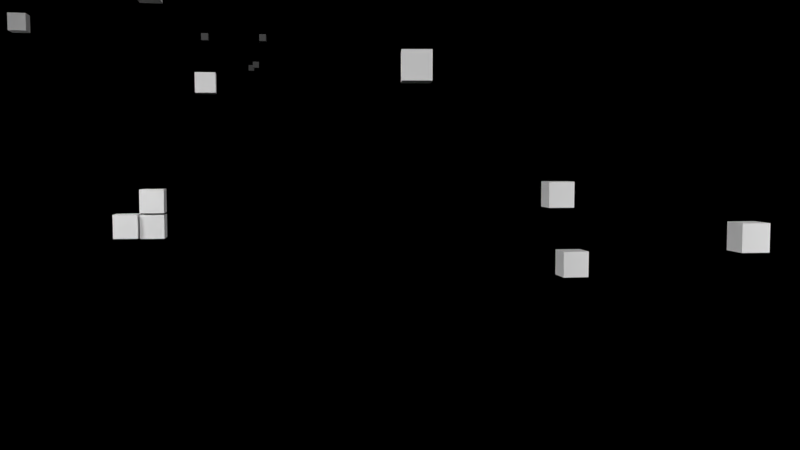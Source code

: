 # Source: Shot_14.blend  (saved by Blender 2.76.0; exported with 4.5.12 LTS)
import bpy
from mathutils import Matrix  # noqa: F401  (used for matrix-valued properties, if any)

bpy.ops.wm.read_factory_settings(use_empty=True)
scene = bpy.context.scene
scene.name = 'Scene'

# ---- collections
col_collection_1 = bpy.data.collections.new('Collection 1'); scene.collection.children.link(col_collection_1)
col_banane = bpy.data.collections.new('banane')  # instanced only; not linked into the scene

# ---- materials (node trees are filled in below, after node groups)
mat_material_003 = bpy.data.materials.new('Material.003')
mat_material_003.alpha_threshold = 0.0
mat_material_003.roughness = 0.5
mat_material_002 = bpy.data.materials.new('Material.002')
mat_material_002.alpha_threshold = 0.0
mat_material_002.roughness = 0.5

# ---- material node trees
mat_material_003.use_nodes = True; mat_material_003.node_tree.nodes.clear()
_N = mat_material_003.node_tree.nodes; _L = mat_material_003.node_tree.links
n0 = _N.new('ShaderNodeOutputMaterial'); n0.name = 'Material Output'; n0.location = (300, 300)
n1 = _N.new('ShaderNodeEmission'); n1.name = 'Emission'; n1.location = (10, 300)
n1.inputs[0].default_value = (0.8, 0.8, 0.8, 1.0)
n1.inputs[1].default_value = 40.0
_L.new(n1.outputs[0], n0.inputs[0])
n0.is_active_output = True
mat_material_002.use_nodes = True; mat_material_002.node_tree.nodes.clear()
_N = mat_material_002.node_tree.nodes; _L = mat_material_002.node_tree.links
n0 = _N.new('ShaderNodeOutputMaterial'); n0.name = 'Material Output'; n0.location = (300, 300)
n1 = _N.new('ShaderNodeEmission'); n1.name = 'Emission'; n1.location = (10, 300)
n1.inputs[0].default_value = (0.8, 0.8, 0.8, 1.0)
n1.inputs[1].default_value = 22.0
_L.new(n1.outputs[0], n0.inputs[0])
n0.is_active_output = True

# ---- world
world_world = bpy.data.worlds.new('World'); scene.world = world_world
world_world.color = (0.0, 0.0, 0.0)
world_world.use_sun_shadow = False
world_world.sun_shadow_jitter_overblur = 0.0
world_world.cycles.sampling_method = 'MANUAL'
world_world.cycles.sample_map_resolution = 256

# ---- cameras
cam_camera = bpy.data.cameras.new('Camera')
cam_camera.clip_end = 100.0
cam_camera.lens = 35.0
cam_camera.sensor_width = 32.0
cam_camera.sensor_height = 18.0
cam_camera.ortho_scale = 7.314
cam_camera.dof.focus_distance = 0.0

# ---- meshes
me_plane_003 = bpy.data.meshes.new('Plane.003')
me_plane_003.from_pydata([(-1.0, -1.0, 0.0), (1.0, -1.0, 0.0), (-1.0, 1.0, 0.0), (1.0, 1.0, 0.0)], [], [(0, 1, 3, 2)])
me_plane_003.materials.append(mat_material_003)
me_plane_003.use_remesh_preserve_volume = False
me_plane_003.use_remesh_preserve_attributes = False
me_plane_003.use_mirror_vertex_groups = False
me_plane_003.update()
me_cube_246 = bpy.data.meshes.new('Cube.246')
me_cube_246.from_pydata([(-1.0, -1.0, -1.0), (-1.0, -1.0, 1.0), (-1.0, 1.0, -1.0), (-1.0, 1.0, 1.0), (1.0, -1.0, -1.0), (1.0, -1.0, 1.0), (1.0, 1.0, -1.0), (1.0, 1.0, 1.0)], [], [(1, 3, 2, 0), (3, 7, 6, 2), (7, 5, 4, 6), (5, 1, 0, 4), (0, 2, 6, 4), (5, 7, 3, 1)])
me_cube_246.use_remesh_preserve_volume = False
me_cube_246.use_remesh_preserve_attributes = False
me_cube_246.use_mirror_vertex_groups = False
me_cube_246.update()
me_plane_002 = bpy.data.meshes.new('Plane.002')
me_plane_002.from_pydata([(-1.0, -1.0, 0.0), (1.0, -1.0, 0.0), (-1.0, 1.0, 0.0), (1.0, 1.0, 0.0)], [], [(0, 1, 3, 2)])
me_plane_002.materials.append(mat_material_003)
me_plane_002.use_remesh_preserve_volume = False
me_plane_002.use_remesh_preserve_attributes = False
me_plane_002.use_mirror_vertex_groups = False
me_plane_002.update()
me_plane_001 = bpy.data.meshes.new('Plane.001')
me_plane_001.from_pydata([(-1.0, -1.0, 0.0), (1.0, -1.0, 0.0), (-1.0, 1.0, 0.0), (1.0, 1.0, 0.0)], [], [(0, 1, 3, 2)])
me_plane_001.materials.append(mat_material_002)
me_plane_001.use_remesh_preserve_volume = False
me_plane_001.use_remesh_preserve_attributes = False
me_plane_001.use_mirror_vertex_groups = False
me_plane_001.update()
me_plane = bpy.data.meshes.new('Plane')
me_plane.from_pydata([(-1.0, -1.0, 0.0), (1.0, -1.0, 0.0), (-1.0, 1.0, 0.0), (1.0, 1.0, 0.0)], [], [(0, 1, 3, 2)])
me_plane.materials.append(mat_material_002)
me_plane.use_remesh_preserve_volume = False
me_plane.use_remesh_preserve_attributes = False
me_plane.use_mirror_vertex_groups = False
me_plane.update()
me_cube_241 = bpy.data.meshes.new('Cube.241')
me_cube_241.from_pydata([(-1.0, -1.0, -1.0), (-1.0, -1.0, 1.0), (-1.0, 1.0, -1.0), (-1.0, 1.0, 1.0), (1.0, -1.0, -1.0), (1.0, -1.0, 1.0), (1.0, 1.0, -1.0), (1.0, 1.0, 1.0)], [], [(1, 3, 2, 0), (3, 7, 6, 2), (7, 5, 4, 6), (5, 1, 0, 4), (0, 2, 6, 4), (5, 7, 3, 1)])
me_cube_241.use_remesh_preserve_volume = False
me_cube_241.use_remesh_preserve_attributes = False
me_cube_241.use_mirror_vertex_groups = False
me_cube_241.update()
me_cube_240 = bpy.data.meshes.new('Cube.240')
me_cube_240.from_pydata([(-1.0, -1.0, -1.0), (-1.0, -1.0, 1.0), (-1.0, 1.0, -1.0), (-1.0, 1.0, 1.0), (1.0, -1.0, -1.0), (1.0, -1.0, 1.0), (1.0, 1.0, -1.0), (1.0, 1.0, 1.0)], [], [(1, 3, 2, 0), (3, 7, 6, 2), (7, 5, 4, 6), (5, 1, 0, 4), (0, 2, 6, 4), (5, 7, 3, 1)])
me_cube_240.use_remesh_preserve_volume = False
me_cube_240.use_remesh_preserve_attributes = False
me_cube_240.use_mirror_vertex_groups = False
me_cube_240.update()
me_cube_239 = bpy.data.meshes.new('Cube.239')
me_cube_239.from_pydata([(-1.0, -1.0, -1.0), (-1.0, -1.0, 1.0), (-1.0, 1.0, -1.0), (-1.0, 1.0, 1.0), (1.0, -1.0, -1.0), (1.0, -1.0, 1.0), (1.0, 1.0, -1.0), (1.0, 1.0, 1.0)], [], [(1, 3, 2, 0), (3, 7, 6, 2), (7, 5, 4, 6), (5, 1, 0, 4), (0, 2, 6, 4), (5, 7, 3, 1)])
me_cube_239.use_remesh_preserve_volume = False
me_cube_239.use_remesh_preserve_attributes = False
me_cube_239.use_mirror_vertex_groups = False
me_cube_239.update()
me_cube_237 = bpy.data.meshes.new('Cube.237')
me_cube_237.from_pydata([(-1.0, -1.0, -1.0), (-1.0, -1.0, 1.0), (-1.0, 1.0, -1.0), (-1.0, 1.0, 1.0), (1.0, -1.0, -1.0), (1.0, -1.0, 1.0), (1.0, 1.0, -1.0), (1.0, 1.0, 1.0)], [], [(1, 3, 2, 0), (3, 7, 6, 2), (7, 5, 4, 6), (5, 1, 0, 4), (0, 2, 6, 4), (5, 7, 3, 1)])
me_cube_237.use_remesh_preserve_volume = False
me_cube_237.use_remesh_preserve_attributes = False
me_cube_237.use_mirror_vertex_groups = False
me_cube_237.update()
me_cube_236 = bpy.data.meshes.new('Cube.236')
me_cube_236.from_pydata([(-1.0, -1.0, -1.0), (-1.0, -1.0, 1.0), (-1.0, 1.0, -1.0), (-1.0, 1.0, 1.0), (1.0, -1.0, -1.0), (1.0, -1.0, 1.0), (1.0, 1.0, -1.0), (1.0, 1.0, 1.0)], [], [(1, 3, 2, 0), (3, 7, 6, 2), (7, 5, 4, 6), (5, 1, 0, 4), (0, 2, 6, 4), (5, 7, 3, 1)])
me_cube_236.use_remesh_preserve_volume = False
me_cube_236.use_remesh_preserve_attributes = False
me_cube_236.use_mirror_vertex_groups = False
me_cube_236.update()
me_cube_235 = bpy.data.meshes.new('Cube.235')
me_cube_235.from_pydata([(-1.0, -1.0, -1.0), (-1.0, -1.0, 1.0), (-1.0, 1.0, -1.0), (-1.0, 1.0, 1.0), (1.0, -1.0, -1.0), (1.0, -1.0, 1.0), (1.0, 1.0, -1.0), (1.0, 1.0, 1.0)], [], [(1, 3, 2, 0), (3, 7, 6, 2), (7, 5, 4, 6), (5, 1, 0, 4), (0, 2, 6, 4), (5, 7, 3, 1)])
me_cube_235.use_remesh_preserve_volume = False
me_cube_235.use_remesh_preserve_attributes = False
me_cube_235.use_mirror_vertex_groups = False
me_cube_235.update()
me_cube_234 = bpy.data.meshes.new('Cube.234')
me_cube_234.from_pydata([(-1.0, -1.0, -1.0), (-1.0, -1.0, 1.0), (-1.0, 1.0, -1.0), (-1.0, 1.0, 1.0), (1.0, -1.0, -1.0), (1.0, -1.0, 1.0), (1.0, 1.0, -1.0), (1.0, 1.0, 1.0)], [], [(1, 3, 2, 0), (3, 7, 6, 2), (7, 5, 4, 6), (5, 1, 0, 4), (0, 2, 6, 4), (5, 7, 3, 1)])
me_cube_234.use_remesh_preserve_volume = False
me_cube_234.use_remesh_preserve_attributes = False
me_cube_234.use_mirror_vertex_groups = False
me_cube_234.update()
me_cube_229 = bpy.data.meshes.new('Cube.229')
me_cube_229.from_pydata([(-1.0, -1.0, -1.0), (-1.0, -1.0, 1.0), (-1.0, 1.0, -1.0), (-1.0, 1.0, 1.0), (1.0, -1.0, -1.0), (1.0, -1.0, 1.0), (1.0, 1.0, -1.0), (1.0, 1.0, 1.0)], [], [(1, 3, 2, 0), (3, 7, 6, 2), (7, 5, 4, 6), (5, 1, 0, 4), (0, 2, 6, 4), (5, 7, 3, 1)])
me_cube_229.use_remesh_preserve_volume = False
me_cube_229.use_remesh_preserve_attributes = False
me_cube_229.use_mirror_vertex_groups = False
me_cube_229.update()
me_cube_212 = bpy.data.meshes.new('Cube.212')
me_cube_212.from_pydata([(-1.0, -1.0, -1.0), (-1.0, -1.0, 1.0), (-1.0, 1.0, -1.0), (-1.0, 1.0, 1.0), (1.0, -1.0, -1.0), (1.0, -1.0, 1.0), (1.0, 1.0, -1.0), (1.0, 1.0, 1.0)], [], [(1, 3, 2, 0), (3, 7, 6, 2), (7, 5, 4, 6), (5, 1, 0, 4), (0, 2, 6, 4), (5, 7, 3, 1)])
me_cube_212.use_remesh_preserve_volume = False
me_cube_212.use_remesh_preserve_attributes = False
me_cube_212.use_mirror_vertex_groups = False
me_cube_212.update()
me_cube_208 = bpy.data.meshes.new('Cube.208')
me_cube_208.from_pydata([(-1.0, -1.0, -1.0), (-1.0, -1.0, 1.0), (-1.0, 1.0, -1.0), (-1.0, 1.0, 1.0), (1.0, -1.0, -1.0), (1.0, -1.0, 1.0), (1.0, 1.0, -1.0), (1.0, 1.0, 1.0)], [], [(1, 3, 2, 0), (3, 7, 6, 2), (7, 5, 4, 6), (5, 1, 0, 4), (0, 2, 6, 4), (5, 7, 3, 1)])
me_cube_208.use_remesh_preserve_volume = False
me_cube_208.use_remesh_preserve_attributes = False
me_cube_208.use_mirror_vertex_groups = False
me_cube_208.update()
me_cube_192 = bpy.data.meshes.new('Cube.192')
me_cube_192.from_pydata([(-1.0, -1.0, -1.0), (-1.0, -1.0, 1.0), (-1.0, 1.0, -1.0), (-1.0, 1.0, 1.0), (1.0, -1.0, -1.0), (1.0, -1.0, 1.0), (1.0, 1.0, -1.0), (1.0, 1.0, 1.0)], [], [(1, 3, 2, 0), (3, 7, 6, 2), (7, 5, 4, 6), (5, 1, 0, 4), (0, 2, 6, 4), (5, 7, 3, 1)])
me_cube_192.use_remesh_preserve_volume = False
me_cube_192.use_remesh_preserve_attributes = False
me_cube_192.use_mirror_vertex_groups = False
me_cube_192.update()
me_cube_191 = bpy.data.meshes.new('Cube.191')
me_cube_191.from_pydata([(-1.0, -1.0, -1.0), (-1.0, -1.0, 1.0), (-1.0, 1.0, -1.0), (-1.0, 1.0, 1.0), (1.0, -1.0, -1.0), (1.0, -1.0, 1.0), (1.0, 1.0, -1.0), (1.0, 1.0, 1.0)], [], [(1, 3, 2, 0), (3, 7, 6, 2), (7, 5, 4, 6), (5, 1, 0, 4), (0, 2, 6, 4), (5, 7, 3, 1)])
me_cube_191.use_remesh_preserve_volume = False
me_cube_191.use_remesh_preserve_attributes = False
me_cube_191.use_mirror_vertex_groups = False
me_cube_191.update()
me_cube_190 = bpy.data.meshes.new('Cube.190')
me_cube_190.from_pydata([(-1.0, -1.0, -1.0), (-1.0, -1.0, 1.0), (-1.0, 1.0, -1.0), (-1.0, 1.0, 1.0), (1.0, -1.0, -1.0), (1.0, -1.0, 1.0), (1.0, 1.0, -1.0), (1.0, 1.0, 1.0)], [], [(1, 3, 2, 0), (3, 7, 6, 2), (7, 5, 4, 6), (5, 1, 0, 4), (0, 2, 6, 4), (5, 7, 3, 1)])
me_cube_190.use_remesh_preserve_volume = False
me_cube_190.use_remesh_preserve_attributes = False
me_cube_190.use_mirror_vertex_groups = False
me_cube_190.update()
me_cube_189 = bpy.data.meshes.new('Cube.189')
me_cube_189.from_pydata([(-1.0, -1.0, -1.0), (-1.0, -1.0, 1.0), (-1.0, 1.0, -1.0), (-1.0, 1.0, 1.0), (1.0, -1.0, -1.0), (1.0, -1.0, 1.0), (1.0, 1.0, -1.0), (1.0, 1.0, 1.0)], [], [(1, 3, 2, 0), (3, 7, 6, 2), (7, 5, 4, 6), (5, 1, 0, 4), (0, 2, 6, 4), (5, 7, 3, 1)])
me_cube_189.use_remesh_preserve_volume = False
me_cube_189.use_remesh_preserve_attributes = False
me_cube_189.use_mirror_vertex_groups = False
me_cube_189.update()
me_cube_188 = bpy.data.meshes.new('Cube.188')
me_cube_188.from_pydata([(-1.0, -1.0, -1.0), (-1.0, -1.0, 1.0), (-1.0, 1.0, -1.0), (-1.0, 1.0, 1.0), (1.0, -1.0, -1.0), (1.0, -1.0, 1.0), (1.0, 1.0, -1.0), (1.0, 1.0, 1.0)], [], [(1, 3, 2, 0), (3, 7, 6, 2), (7, 5, 4, 6), (5, 1, 0, 4), (0, 2, 6, 4), (5, 7, 3, 1)])
me_cube_188.use_remesh_preserve_volume = False
me_cube_188.use_remesh_preserve_attributes = False
me_cube_188.use_mirror_vertex_groups = False
me_cube_188.update()
me_cube_187 = bpy.data.meshes.new('Cube.187')
me_cube_187.from_pydata([(-1.0, -1.0, -1.0), (-1.0, -1.0, 1.0), (-1.0, 1.0, -1.0), (-1.0, 1.0, 1.0), (1.0, -1.0, -1.0), (1.0, -1.0, 1.0), (1.0, 1.0, -1.0), (1.0, 1.0, 1.0)], [], [(1, 3, 2, 0), (3, 7, 6, 2), (7, 5, 4, 6), (5, 1, 0, 4), (0, 2, 6, 4), (5, 7, 3, 1)])
me_cube_187.use_remesh_preserve_volume = False
me_cube_187.use_remesh_preserve_attributes = False
me_cube_187.use_mirror_vertex_groups = False
me_cube_187.update()
me_cube_185 = bpy.data.meshes.new('Cube.185')
me_cube_185.from_pydata([(-1.0, -1.0, -1.0), (-1.0, -1.0, 1.0), (-1.0, 1.0, -1.0), (-1.0, 1.0, 1.0), (1.0, -1.0, -1.0), (1.0, -1.0, 1.0), (1.0, 1.0, -1.0), (1.0, 1.0, 1.0)], [], [(1, 3, 2, 0), (3, 7, 6, 2), (7, 5, 4, 6), (5, 1, 0, 4), (0, 2, 6, 4), (5, 7, 3, 1)])
me_cube_185.use_remesh_preserve_volume = False
me_cube_185.use_remesh_preserve_attributes = False
me_cube_185.use_mirror_vertex_groups = False
me_cube_185.update()
me_cube_184 = bpy.data.meshes.new('Cube.184')
me_cube_184.from_pydata([(-1.0, -1.0, -1.0), (-1.0, -1.0, 1.0), (-1.0, 1.0, -1.0), (-1.0, 1.0, 1.0), (1.0, -1.0, -1.0), (1.0, -1.0, 1.0), (1.0, 1.0, -1.0), (1.0, 1.0, 1.0)], [], [(1, 3, 2, 0), (3, 7, 6, 2), (7, 5, 4, 6), (5, 1, 0, 4), (0, 2, 6, 4), (5, 7, 3, 1)])
me_cube_184.use_remesh_preserve_volume = False
me_cube_184.use_remesh_preserve_attributes = False
me_cube_184.use_mirror_vertex_groups = False
me_cube_184.update()
me_cube_183 = bpy.data.meshes.new('Cube.183')
me_cube_183.from_pydata([(-1.0, -1.0, -1.0), (-1.0, -1.0, 1.0), (-1.0, 1.0, -1.0), (-1.0, 1.0, 1.0), (1.0, -1.0, -1.0), (1.0, -1.0, 1.0), (1.0, 1.0, -1.0), (1.0, 1.0, 1.0)], [], [(1, 3, 2, 0), (3, 7, 6, 2), (7, 5, 4, 6), (5, 1, 0, 4), (0, 2, 6, 4), (5, 7, 3, 1)])
me_cube_183.use_remesh_preserve_volume = False
me_cube_183.use_remesh_preserve_attributes = False
me_cube_183.use_mirror_vertex_groups = False
me_cube_183.update()
me_cube_182 = bpy.data.meshes.new('Cube.182')
me_cube_182.from_pydata([(-1.0, -1.0, -1.0), (-1.0, -1.0, 1.0), (-1.0, 1.0, -1.0), (-1.0, 1.0, 1.0), (1.0, -1.0, -1.0), (1.0, -1.0, 1.0), (1.0, 1.0, -1.0), (1.0, 1.0, 1.0)], [], [(1, 3, 2, 0), (3, 7, 6, 2), (7, 5, 4, 6), (5, 1, 0, 4), (0, 2, 6, 4), (5, 7, 3, 1)])
me_cube_182.use_remesh_preserve_volume = False
me_cube_182.use_remesh_preserve_attributes = False
me_cube_182.use_mirror_vertex_groups = False
me_cube_182.update()
me_cube_181 = bpy.data.meshes.new('Cube.181')
me_cube_181.from_pydata([(-1.0, -1.0, -1.0), (-1.0, -1.0, 1.0), (-1.0, 1.0, -1.0), (-1.0, 1.0, 1.0), (1.0, -1.0, -1.0), (1.0, -1.0, 1.0), (1.0, 1.0, -1.0), (1.0, 1.0, 1.0)], [], [(1, 3, 2, 0), (3, 7, 6, 2), (7, 5, 4, 6), (5, 1, 0, 4), (0, 2, 6, 4), (5, 7, 3, 1)])
me_cube_181.use_remesh_preserve_volume = False
me_cube_181.use_remesh_preserve_attributes = False
me_cube_181.use_mirror_vertex_groups = False
me_cube_181.update()
me_cube_180 = bpy.data.meshes.new('Cube.180')
me_cube_180.from_pydata([(-1.0, -1.0, -1.0), (-1.0, -1.0, 1.0), (-1.0, 1.0, -1.0), (-1.0, 1.0, 1.0), (1.0, -1.0, -1.0), (1.0, -1.0, 1.0), (1.0, 1.0, -1.0), (1.0, 1.0, 1.0)], [], [(1, 3, 2, 0), (3, 7, 6, 2), (7, 5, 4, 6), (5, 1, 0, 4), (0, 2, 6, 4), (5, 7, 3, 1)])
me_cube_180.use_remesh_preserve_volume = False
me_cube_180.use_remesh_preserve_attributes = False
me_cube_180.use_mirror_vertex_groups = False
me_cube_180.update()
me_cube_179 = bpy.data.meshes.new('Cube.179')
me_cube_179.from_pydata([(-1.0, -1.0, -1.0), (-1.0, -1.0, 1.0), (-1.0, 1.0, -1.0), (-1.0, 1.0, 1.0), (1.0, -1.0, -1.0), (1.0, -1.0, 1.0), (1.0, 1.0, -1.0), (1.0, 1.0, 1.0)], [], [(1, 3, 2, 0), (3, 7, 6, 2), (7, 5, 4, 6), (5, 1, 0, 4), (0, 2, 6, 4), (5, 7, 3, 1)])
me_cube_179.use_remesh_preserve_volume = False
me_cube_179.use_remesh_preserve_attributes = False
me_cube_179.use_mirror_vertex_groups = False
me_cube_179.update()
me_cube_178 = bpy.data.meshes.new('Cube.178')
me_cube_178.from_pydata([(-1.0, -1.0, -1.0), (-1.0, -1.0, 1.0), (-1.0, 1.0, -1.0), (-1.0, 1.0, 1.0), (1.0, -1.0, -1.0), (1.0, -1.0, 1.0), (1.0, 1.0, -1.0), (1.0, 1.0, 1.0)], [], [(1, 3, 2, 0), (3, 7, 6, 2), (7, 5, 4, 6), (5, 1, 0, 4), (0, 2, 6, 4), (5, 7, 3, 1)])
me_cube_178.use_remesh_preserve_volume = False
me_cube_178.use_remesh_preserve_attributes = False
me_cube_178.use_mirror_vertex_groups = False
me_cube_178.update()
me_cube_177 = bpy.data.meshes.new('Cube.177')
me_cube_177.from_pydata([(-1.0, -1.0, -1.0), (-1.0, -1.0, 1.0), (-1.0, 1.0, -1.0), (-1.0, 1.0, 1.0), (1.0, -1.0, -1.0), (1.0, -1.0, 1.0), (1.0, 1.0, -1.0), (1.0, 1.0, 1.0)], [], [(1, 3, 2, 0), (3, 7, 6, 2), (7, 5, 4, 6), (5, 1, 0, 4), (0, 2, 6, 4), (5, 7, 3, 1)])
me_cube_177.use_remesh_preserve_volume = False
me_cube_177.use_remesh_preserve_attributes = False
me_cube_177.use_mirror_vertex_groups = False
me_cube_177.update()
me_cube_176 = bpy.data.meshes.new('Cube.176')
me_cube_176.from_pydata([(-1.0, -1.0, -1.0), (-1.0, -1.0, 1.0), (-1.0, 1.0, -1.0), (-1.0, 1.0, 1.0), (1.0, -1.0, -1.0), (1.0, -1.0, 1.0), (1.0, 1.0, -1.0), (1.0, 1.0, 1.0)], [], [(1, 3, 2, 0), (3, 7, 6, 2), (7, 5, 4, 6), (5, 1, 0, 4), (0, 2, 6, 4), (5, 7, 3, 1)])
me_cube_176.use_remesh_preserve_volume = False
me_cube_176.use_remesh_preserve_attributes = False
me_cube_176.use_mirror_vertex_groups = False
me_cube_176.update()
me_cube_175 = bpy.data.meshes.new('Cube.175')
me_cube_175.from_pydata([(-1.0, -1.0, -1.0), (-1.0, -1.0, 1.0), (-1.0, 1.0, -1.0), (-1.0, 1.0, 1.0), (1.0, -1.0, -1.0), (1.0, -1.0, 1.0), (1.0, 1.0, -1.0), (1.0, 1.0, 1.0)], [], [(1, 3, 2, 0), (3, 7, 6, 2), (7, 5, 4, 6), (5, 1, 0, 4), (0, 2, 6, 4), (5, 7, 3, 1)])
me_cube_175.use_remesh_preserve_volume = False
me_cube_175.use_remesh_preserve_attributes = False
me_cube_175.use_mirror_vertex_groups = False
me_cube_175.update()
me_cube_174 = bpy.data.meshes.new('Cube.174')
me_cube_174.from_pydata([(-1.0, -1.0, -1.0), (-1.0, -1.0, 1.0), (-1.0, 1.0, -1.0), (-1.0, 1.0, 1.0), (1.0, -1.0, -1.0), (1.0, -1.0, 1.0), (1.0, 1.0, -1.0), (1.0, 1.0, 1.0)], [], [(1, 3, 2, 0), (3, 7, 6, 2), (7, 5, 4, 6), (5, 1, 0, 4), (0, 2, 6, 4), (5, 7, 3, 1)])
me_cube_174.use_remesh_preserve_volume = False
me_cube_174.use_remesh_preserve_attributes = False
me_cube_174.use_mirror_vertex_groups = False
me_cube_174.update()
me_cube_173 = bpy.data.meshes.new('Cube.173')
me_cube_173.from_pydata([(-1.0, -1.0, -1.0), (-1.0, -1.0, 1.0), (-1.0, 1.0, -1.0), (-1.0, 1.0, 1.0), (1.0, -1.0, -1.0), (1.0, -1.0, 1.0), (1.0, 1.0, -1.0), (1.0, 1.0, 1.0)], [], [(1, 3, 2, 0), (3, 7, 6, 2), (7, 5, 4, 6), (5, 1, 0, 4), (0, 2, 6, 4), (5, 7, 3, 1)])
me_cube_173.use_remesh_preserve_volume = False
me_cube_173.use_remesh_preserve_attributes = False
me_cube_173.use_mirror_vertex_groups = False
me_cube_173.update()
me_cube_171 = bpy.data.meshes.new('Cube.171')
me_cube_171.from_pydata([(-1.0, -1.0, -1.0), (-1.0, -1.0, 1.0), (-1.0, 1.0, -1.0), (-1.0, 1.0, 1.0), (1.0, -1.0, -1.0), (1.0, -1.0, 1.0), (1.0, 1.0, -1.0), (1.0, 1.0, 1.0)], [], [(1, 3, 2, 0), (3, 7, 6, 2), (7, 5, 4, 6), (5, 1, 0, 4), (0, 2, 6, 4), (5, 7, 3, 1)])
me_cube_171.use_remesh_preserve_volume = False
me_cube_171.use_remesh_preserve_attributes = False
me_cube_171.use_mirror_vertex_groups = False
me_cube_171.update()
me_cube_166 = bpy.data.meshes.new('Cube.166')
me_cube_166.from_pydata([(-1.0, -1.0, -1.0), (-1.0, -1.0, 1.0), (-1.0, 1.0, -1.0), (-1.0, 1.0, 1.0), (1.0, -1.0, -1.0), (1.0, -1.0, 1.0), (1.0, 1.0, -1.0), (1.0, 1.0, 1.0)], [], [(1, 3, 2, 0), (3, 7, 6, 2), (7, 5, 4, 6), (5, 1, 0, 4), (0, 2, 6, 4), (5, 7, 3, 1)])
me_cube_166.use_remesh_preserve_volume = False
me_cube_166.use_remesh_preserve_attributes = False
me_cube_166.use_mirror_vertex_groups = False
me_cube_166.update()
me_cube_163 = bpy.data.meshes.new('Cube.163')
me_cube_163.from_pydata([(-1.0, -1.0, -1.0), (-1.0, -1.0, 1.0), (-1.0, 1.0, -1.0), (-1.0, 1.0, 1.0), (1.0, -1.0, -1.0), (1.0, -1.0, 1.0), (1.0, 1.0, -1.0), (1.0, 1.0, 1.0)], [], [(1, 3, 2, 0), (3, 7, 6, 2), (7, 5, 4, 6), (5, 1, 0, 4), (0, 2, 6, 4), (5, 7, 3, 1)])
me_cube_163.use_remesh_preserve_volume = False
me_cube_163.use_remesh_preserve_attributes = False
me_cube_163.use_mirror_vertex_groups = False
me_cube_163.update()
me_cube_162 = bpy.data.meshes.new('Cube.162')
me_cube_162.from_pydata([(-1.0, -1.0, -1.0), (-1.0, -1.0, 1.0), (-1.0, 1.0, -1.0), (-1.0, 1.0, 1.0), (1.0, -1.0, -1.0), (1.0, -1.0, 1.0), (1.0, 1.0, -1.0), (1.0, 1.0, 1.0)], [], [(1, 3, 2, 0), (3, 7, 6, 2), (7, 5, 4, 6), (5, 1, 0, 4), (0, 2, 6, 4), (5, 7, 3, 1)])
me_cube_162.use_remesh_preserve_volume = False
me_cube_162.use_remesh_preserve_attributes = False
me_cube_162.use_mirror_vertex_groups = False
me_cube_162.update()
me_cube_156 = bpy.data.meshes.new('Cube.156')
me_cube_156.from_pydata([(-1.0, -1.0, -1.0), (-1.0, -1.0, 1.0), (-1.0, 1.0, -1.0), (-1.0, 1.0, 1.0), (1.0, -1.0, -1.0), (1.0, -1.0, 1.0), (1.0, 1.0, -1.0), (1.0, 1.0, 1.0)], [], [(1, 3, 2, 0), (3, 7, 6, 2), (7, 5, 4, 6), (5, 1, 0, 4), (0, 2, 6, 4), (5, 7, 3, 1)])
me_cube_156.use_remesh_preserve_volume = False
me_cube_156.use_remesh_preserve_attributes = False
me_cube_156.use_mirror_vertex_groups = False
me_cube_156.update()
me_cube_154 = bpy.data.meshes.new('Cube.154')
me_cube_154.from_pydata([(-1.0, -1.0, -1.0), (-1.0, -1.0, 1.0), (-1.0, 1.0, -1.0), (-1.0, 1.0, 1.0), (1.0, -1.0, -1.0), (1.0, -1.0, 1.0), (1.0, 1.0, -1.0), (1.0, 1.0, 1.0)], [], [(1, 3, 2, 0), (3, 7, 6, 2), (7, 5, 4, 6), (5, 1, 0, 4), (0, 2, 6, 4), (5, 7, 3, 1)])
me_cube_154.use_remesh_preserve_volume = False
me_cube_154.use_remesh_preserve_attributes = False
me_cube_154.use_mirror_vertex_groups = False
me_cube_154.update()
me_cube_151 = bpy.data.meshes.new('Cube.151')
me_cube_151.from_pydata([(-1.0, -1.0, -1.0), (-1.0, -1.0, 1.0), (-1.0, 1.0, -1.0), (-1.0, 1.0, 1.0), (1.0, -1.0, -1.0), (1.0, -1.0, 1.0), (1.0, 1.0, -1.0), (1.0, 1.0, 1.0)], [], [(1, 3, 2, 0), (3, 7, 6, 2), (7, 5, 4, 6), (5, 1, 0, 4), (0, 2, 6, 4), (5, 7, 3, 1)])
me_cube_151.use_remesh_preserve_volume = False
me_cube_151.use_remesh_preserve_attributes = False
me_cube_151.use_mirror_vertex_groups = False
me_cube_151.update()
me_cube_150 = bpy.data.meshes.new('Cube.150')
me_cube_150.from_pydata([(-1.0, -1.0, -1.0), (-1.0, -1.0, 1.0), (-1.0, 1.0, -1.0), (-1.0, 1.0, 1.0), (1.0, -1.0, -1.0), (1.0, -1.0, 1.0), (1.0, 1.0, -1.0), (1.0, 1.0, 1.0)], [], [(1, 3, 2, 0), (3, 7, 6, 2), (7, 5, 4, 6), (5, 1, 0, 4), (0, 2, 6, 4), (5, 7, 3, 1)])
me_cube_150.use_remesh_preserve_volume = False
me_cube_150.use_remesh_preserve_attributes = False
me_cube_150.use_mirror_vertex_groups = False
me_cube_150.update()
me_cube_149 = bpy.data.meshes.new('Cube.149')
me_cube_149.from_pydata([(-1.0, -1.0, -1.0), (-1.0, -1.0, 1.0), (-1.0, 1.0, -1.0), (-1.0, 1.0, 1.0), (1.0, -1.0, -1.0), (1.0, -1.0, 1.0), (1.0, 1.0, -1.0), (1.0, 1.0, 1.0)], [], [(1, 3, 2, 0), (3, 7, 6, 2), (7, 5, 4, 6), (5, 1, 0, 4), (0, 2, 6, 4), (5, 7, 3, 1)])
me_cube_149.use_remesh_preserve_volume = False
me_cube_149.use_remesh_preserve_attributes = False
me_cube_149.use_mirror_vertex_groups = False
me_cube_149.update()
me_cube_146 = bpy.data.meshes.new('Cube.146')
me_cube_146.from_pydata([(-1.0, -1.0, -1.0), (-1.0, -1.0, 1.0), (-1.0, 1.0, -1.0), (-1.0, 1.0, 1.0), (1.0, -1.0, -1.0), (1.0, -1.0, 1.0), (1.0, 1.0, -1.0), (1.0, 1.0, 1.0)], [], [(1, 3, 2, 0), (3, 7, 6, 2), (7, 5, 4, 6), (5, 1, 0, 4), (0, 2, 6, 4), (5, 7, 3, 1)])
me_cube_146.use_remesh_preserve_volume = False
me_cube_146.use_remesh_preserve_attributes = False
me_cube_146.use_mirror_vertex_groups = False
me_cube_146.update()
me_cube_145 = bpy.data.meshes.new('Cube.145')
me_cube_145.from_pydata([(-1.0, -1.0, -1.0), (-1.0, -1.0, 1.0), (-1.0, 1.0, -1.0), (-1.0, 1.0, 1.0), (1.0, -1.0, -1.0), (1.0, -1.0, 1.0), (1.0, 1.0, -1.0), (1.0, 1.0, 1.0)], [], [(1, 3, 2, 0), (3, 7, 6, 2), (7, 5, 4, 6), (5, 1, 0, 4), (0, 2, 6, 4), (5, 7, 3, 1)])
me_cube_145.use_remesh_preserve_volume = False
me_cube_145.use_remesh_preserve_attributes = False
me_cube_145.use_mirror_vertex_groups = False
me_cube_145.update()
me_cube_127 = bpy.data.meshes.new('Cube.127')
me_cube_127.from_pydata([(-1.0, -1.0, -1.0), (-1.0, -1.0, 1.0), (-1.0, 1.0, -1.0), (-1.0, 1.0, 1.0), (1.0, -1.0, -1.0), (1.0, -1.0, 1.0), (1.0, 1.0, -1.0), (1.0, 1.0, 1.0)], [], [(1, 3, 2, 0), (3, 7, 6, 2), (7, 5, 4, 6), (5, 1, 0, 4), (0, 2, 6, 4), (5, 7, 3, 1)])
me_cube_127.use_remesh_preserve_volume = False
me_cube_127.use_remesh_preserve_attributes = False
me_cube_127.use_mirror_vertex_groups = False
me_cube_127.update()
me_cube_126 = bpy.data.meshes.new('Cube.126')
me_cube_126.from_pydata([(-1.0, -1.0, -1.0), (-1.0, -1.0, 1.0), (-1.0, 1.0, -1.0), (-1.0, 1.0, 1.0), (1.0, -1.0, -1.0), (1.0, -1.0, 1.0), (1.0, 1.0, -1.0), (1.0, 1.0, 1.0)], [], [(1, 3, 2, 0), (3, 7, 6, 2), (7, 5, 4, 6), (5, 1, 0, 4), (0, 2, 6, 4), (5, 7, 3, 1)])
me_cube_126.use_remesh_preserve_volume = False
me_cube_126.use_remesh_preserve_attributes = False
me_cube_126.use_mirror_vertex_groups = False
me_cube_126.update()
me_cube_125 = bpy.data.meshes.new('Cube.125')
me_cube_125.from_pydata([(-1.0, -1.0, -1.0), (-1.0, -1.0, 1.0), (-1.0, 1.0, -1.0), (-1.0, 1.0, 1.0), (1.0, -1.0, -1.0), (1.0, -1.0, 1.0), (1.0, 1.0, -1.0), (1.0, 1.0, 1.0)], [], [(1, 3, 2, 0), (3, 7, 6, 2), (7, 5, 4, 6), (5, 1, 0, 4), (0, 2, 6, 4), (5, 7, 3, 1)])
me_cube_125.use_remesh_preserve_volume = False
me_cube_125.use_remesh_preserve_attributes = False
me_cube_125.use_mirror_vertex_groups = False
me_cube_125.update()
me_cube_124 = bpy.data.meshes.new('Cube.124')
me_cube_124.from_pydata([(-1.0, -1.0, -1.0), (-1.0, -1.0, 1.0), (-1.0, 1.0, -1.0), (-1.0, 1.0, 1.0), (1.0, -1.0, -1.0), (1.0, -1.0, 1.0), (1.0, 1.0, -1.0), (1.0, 1.0, 1.0)], [], [(1, 3, 2, 0), (3, 7, 6, 2), (7, 5, 4, 6), (5, 1, 0, 4), (0, 2, 6, 4), (5, 7, 3, 1)])
me_cube_124.use_remesh_preserve_volume = False
me_cube_124.use_remesh_preserve_attributes = False
me_cube_124.use_mirror_vertex_groups = False
me_cube_124.update()
me_cube_123 = bpy.data.meshes.new('Cube.123')
me_cube_123.from_pydata([(-1.0, -1.0, -1.0), (-1.0, -1.0, 1.0), (-1.0, 1.0, -1.0), (-1.0, 1.0, 1.0), (1.0, -1.0, -1.0), (1.0, -1.0, 1.0), (1.0, 1.0, -1.0), (1.0, 1.0, 1.0)], [], [(1, 3, 2, 0), (3, 7, 6, 2), (7, 5, 4, 6), (5, 1, 0, 4), (0, 2, 6, 4), (5, 7, 3, 1)])
me_cube_123.use_remesh_preserve_volume = False
me_cube_123.use_remesh_preserve_attributes = False
me_cube_123.use_mirror_vertex_groups = False
me_cube_123.update()
me_cube_122 = bpy.data.meshes.new('Cube.122')
me_cube_122.from_pydata([(-1.0, -1.0, -1.0), (-1.0, -1.0, 1.0), (-1.0, 1.0, -1.0), (-1.0, 1.0, 1.0), (1.0, -1.0, -1.0), (1.0, -1.0, 1.0), (1.0, 1.0, -1.0), (1.0, 1.0, 1.0)], [], [(1, 3, 2, 0), (3, 7, 6, 2), (7, 5, 4, 6), (5, 1, 0, 4), (0, 2, 6, 4), (5, 7, 3, 1)])
me_cube_122.use_remesh_preserve_volume = False
me_cube_122.use_remesh_preserve_attributes = False
me_cube_122.use_mirror_vertex_groups = False
me_cube_122.update()
me_cube_119 = bpy.data.meshes.new('Cube.119')
me_cube_119.from_pydata([(-1.0, -1.0, -1.0), (-1.0, -1.0, 1.0), (-1.0, 1.0, -1.0), (-1.0, 1.0, 1.0), (1.0, -1.0, -1.0), (1.0, -1.0, 1.0), (1.0, 1.0, -1.0), (1.0, 1.0, 1.0)], [], [(1, 3, 2, 0), (3, 7, 6, 2), (7, 5, 4, 6), (5, 1, 0, 4), (0, 2, 6, 4), (5, 7, 3, 1)])
me_cube_119.use_remesh_preserve_volume = False
me_cube_119.use_remesh_preserve_attributes = False
me_cube_119.use_mirror_vertex_groups = False
me_cube_119.update()
me_cube_118 = bpy.data.meshes.new('Cube.118')
me_cube_118.from_pydata([(-1.0, -1.0, -1.0), (-1.0, -1.0, 1.0), (-1.0, 1.0, -1.0), (-1.0, 1.0, 1.0), (1.0, -1.0, -1.0), (1.0, -1.0, 1.0), (1.0, 1.0, -1.0), (1.0, 1.0, 1.0)], [], [(1, 3, 2, 0), (3, 7, 6, 2), (7, 5, 4, 6), (5, 1, 0, 4), (0, 2, 6, 4), (5, 7, 3, 1)])
me_cube_118.use_remesh_preserve_volume = False
me_cube_118.use_remesh_preserve_attributes = False
me_cube_118.use_mirror_vertex_groups = False
me_cube_118.update()
me_cube_117 = bpy.data.meshes.new('Cube.117')
me_cube_117.from_pydata([(-1.0, -1.0, -1.0), (-1.0, -1.0, 1.0), (-1.0, 1.0, -1.0), (-1.0, 1.0, 1.0), (1.0, -1.0, -1.0), (1.0, -1.0, 1.0), (1.0, 1.0, -1.0), (1.0, 1.0, 1.0)], [], [(1, 3, 2, 0), (3, 7, 6, 2), (7, 5, 4, 6), (5, 1, 0, 4), (0, 2, 6, 4), (5, 7, 3, 1)])
me_cube_117.use_remesh_preserve_volume = False
me_cube_117.use_remesh_preserve_attributes = False
me_cube_117.use_mirror_vertex_groups = False
me_cube_117.update()
me_cube_116 = bpy.data.meshes.new('Cube.116')
me_cube_116.from_pydata([(-1.0, -1.0, -1.0), (-1.0, -1.0, 1.0), (-1.0, 1.0, -1.0), (-1.0, 1.0, 1.0), (1.0, -1.0, -1.0), (1.0, -1.0, 1.0), (1.0, 1.0, -1.0), (1.0, 1.0, 1.0)], [], [(1, 3, 2, 0), (3, 7, 6, 2), (7, 5, 4, 6), (5, 1, 0, 4), (0, 2, 6, 4), (5, 7, 3, 1)])
me_cube_116.use_remesh_preserve_volume = False
me_cube_116.use_remesh_preserve_attributes = False
me_cube_116.use_mirror_vertex_groups = False
me_cube_116.update()
me_cube_115 = bpy.data.meshes.new('Cube.115')
me_cube_115.from_pydata([(-1.0, -1.0, -1.0), (-1.0, -1.0, 1.0), (-1.0, 1.0, -1.0), (-1.0, 1.0, 1.0), (1.0, -1.0, -1.0), (1.0, -1.0, 1.0), (1.0, 1.0, -1.0), (1.0, 1.0, 1.0)], [], [(1, 3, 2, 0), (3, 7, 6, 2), (7, 5, 4, 6), (5, 1, 0, 4), (0, 2, 6, 4), (5, 7, 3, 1)])
me_cube_115.use_remesh_preserve_volume = False
me_cube_115.use_remesh_preserve_attributes = False
me_cube_115.use_mirror_vertex_groups = False
me_cube_115.update()
me_cube_101 = bpy.data.meshes.new('Cube.101')
me_cube_101.from_pydata([(-1.0, -1.0, -1.0), (-1.0, -1.0, 1.0), (-1.0, 1.0, -1.0), (-1.0, 1.0, 1.0), (1.0, -1.0, -1.0), (1.0, -1.0, 1.0), (1.0, 1.0, -1.0), (1.0, 1.0, 1.0)], [], [(1, 3, 2, 0), (3, 7, 6, 2), (7, 5, 4, 6), (5, 1, 0, 4), (0, 2, 6, 4), (5, 7, 3, 1)])
me_cube_101.use_remesh_preserve_volume = False
me_cube_101.use_remesh_preserve_attributes = False
me_cube_101.use_mirror_vertex_groups = False
me_cube_101.update()
me_cube_100 = bpy.data.meshes.new('Cube.100')
me_cube_100.from_pydata([(-1.0, -1.0, -1.0), (-1.0, -1.0, 1.0), (-1.0, 1.0, -1.0), (-1.0, 1.0, 1.0), (1.0, -1.0, -1.0), (1.0, -1.0, 1.0), (1.0, 1.0, -1.0), (1.0, 1.0, 1.0)], [], [(1, 3, 2, 0), (3, 7, 6, 2), (7, 5, 4, 6), (5, 1, 0, 4), (0, 2, 6, 4), (5, 7, 3, 1)])
me_cube_100.use_remesh_preserve_volume = False
me_cube_100.use_remesh_preserve_attributes = False
me_cube_100.use_mirror_vertex_groups = False
me_cube_100.update()
me_cube_099 = bpy.data.meshes.new('Cube.099')
me_cube_099.from_pydata([(-1.0, -1.0, -1.0), (-1.0, -1.0, 1.0), (-1.0, 1.0, -1.0), (-1.0, 1.0, 1.0), (1.0, -1.0, -1.0), (1.0, -1.0, 1.0), (1.0, 1.0, -1.0), (1.0, 1.0, 1.0)], [], [(1, 3, 2, 0), (3, 7, 6, 2), (7, 5, 4, 6), (5, 1, 0, 4), (0, 2, 6, 4), (5, 7, 3, 1)])
me_cube_099.use_remesh_preserve_volume = False
me_cube_099.use_remesh_preserve_attributes = False
me_cube_099.use_mirror_vertex_groups = False
me_cube_099.update()
me_cube_097 = bpy.data.meshes.new('Cube.097')
me_cube_097.from_pydata([(-1.0, -1.0, -1.0), (-1.0, -1.0, 1.0), (-1.0, 1.0, -1.0), (-1.0, 1.0, 1.0), (1.0, -1.0, -1.0), (1.0, -1.0, 1.0), (1.0, 1.0, -1.0), (1.0, 1.0, 1.0)], [], [(1, 3, 2, 0), (3, 7, 6, 2), (7, 5, 4, 6), (5, 1, 0, 4), (0, 2, 6, 4), (5, 7, 3, 1)])
me_cube_097.use_remesh_preserve_volume = False
me_cube_097.use_remesh_preserve_attributes = False
me_cube_097.use_mirror_vertex_groups = False
me_cube_097.update()
me_cube_091 = bpy.data.meshes.new('Cube.091')
me_cube_091.from_pydata([(-1.0, -1.0, -1.0), (-1.0, -1.0, 1.0), (-1.0, 1.0, -1.0), (-1.0, 1.0, 1.0), (1.0, -1.0, -1.0), (1.0, -1.0, 1.0), (1.0, 1.0, -1.0), (1.0, 1.0, 1.0)], [], [(1, 3, 2, 0), (3, 7, 6, 2), (7, 5, 4, 6), (5, 1, 0, 4), (0, 2, 6, 4), (5, 7, 3, 1)])
me_cube_091.use_remesh_preserve_volume = False
me_cube_091.use_remesh_preserve_attributes = False
me_cube_091.use_mirror_vertex_groups = False
me_cube_091.update()

# ---- objects
ob_plane_003 = bpy.data.objects.new('Plane.003', me_plane_003)
ob_banane = bpy.data.objects.new('banane', None)
ob_cube_050 = bpy.data.objects.new('Cube.050', me_cube_246)
ob_plane_002 = bpy.data.objects.new('Plane.002', me_plane_002)
ob_plane_001 = bpy.data.objects.new('Plane.001', me_plane_001)
ob_plane = bpy.data.objects.new('Plane', me_plane)
ob_cube_237 = bpy.data.objects.new('Cube.237', me_cube_241)
ob_cube_236 = bpy.data.objects.new('Cube.236', me_cube_240)
ob_cube_235 = bpy.data.objects.new('Cube.235', me_cube_239)
ob_cube_233 = bpy.data.objects.new('Cube.233', me_cube_237)
ob_cube_232 = bpy.data.objects.new('Cube.232', me_cube_236)
ob_cube_231 = bpy.data.objects.new('Cube.231', me_cube_235)
ob_cube_230 = bpy.data.objects.new('Cube.230', me_cube_234)
ob_cube_225 = bpy.data.objects.new('Cube.225', me_cube_229)
ob_cube_210 = bpy.data.objects.new('Cube.210', me_cube_212)
ob_cube_206 = bpy.data.objects.new('Cube.206', me_cube_208)
ob_cube_190 = bpy.data.objects.new('Cube.190', me_cube_192)
ob_cube_189 = bpy.data.objects.new('Cube.189', me_cube_191)
ob_cube_188 = bpy.data.objects.new('Cube.188', me_cube_190)
ob_cube_187 = bpy.data.objects.new('Cube.187', me_cube_189)
ob_cube_186 = bpy.data.objects.new('Cube.186', me_cube_188)
ob_cube_185 = bpy.data.objects.new('Cube.185', me_cube_187)
ob_cube_183 = bpy.data.objects.new('Cube.183', me_cube_185)
ob_cube_182 = bpy.data.objects.new('Cube.182', me_cube_184)
ob_cube_181 = bpy.data.objects.new('Cube.181', me_cube_183)
ob_cube_180 = bpy.data.objects.new('Cube.180', me_cube_182)
ob_cube_179 = bpy.data.objects.new('Cube.179', me_cube_181)
ob_cube_178 = bpy.data.objects.new('Cube.178', me_cube_180)
ob_cube_177 = bpy.data.objects.new('Cube.177', me_cube_179)
ob_cube_176 = bpy.data.objects.new('Cube.176', me_cube_178)
ob_cube_175 = bpy.data.objects.new('Cube.175', me_cube_177)
ob_cube_174 = bpy.data.objects.new('Cube.174', me_cube_176)
ob_cube_173 = bpy.data.objects.new('Cube.173', me_cube_175)
ob_cube_172 = bpy.data.objects.new('Cube.172', me_cube_174)
ob_cube_171 = bpy.data.objects.new('Cube.171', me_cube_173)
ob_cube_169 = bpy.data.objects.new('Cube.169', me_cube_171)
ob_cube_164 = bpy.data.objects.new('Cube.164', me_cube_166)
ob_cube_161 = bpy.data.objects.new('Cube.161', me_cube_163)
ob_cube_160 = bpy.data.objects.new('Cube.160', me_cube_162)
ob_cube_154 = bpy.data.objects.new('Cube.154', me_cube_156)
ob_cube_152 = bpy.data.objects.new('Cube.152', me_cube_154)
ob_cube_149 = bpy.data.objects.new('Cube.149', me_cube_151)
ob_cube_148 = bpy.data.objects.new('Cube.148', me_cube_150)
ob_cube_147 = bpy.data.objects.new('Cube.147', me_cube_149)
ob_cube_144 = bpy.data.objects.new('Cube.144', me_cube_146)
ob_cube_143 = bpy.data.objects.new('Cube.143', me_cube_145)
ob_cube_126 = bpy.data.objects.new('Cube.126', me_cube_127)
ob_cube_125 = bpy.data.objects.new('Cube.125', me_cube_126)
ob_cube_124 = bpy.data.objects.new('Cube.124', me_cube_125)
ob_cube_123 = bpy.data.objects.new('Cube.123', me_cube_124)
ob_cube_122 = bpy.data.objects.new('Cube.122', me_cube_123)
ob_cube_121 = bpy.data.objects.new('Cube.121', me_cube_122)
ob_cube_118 = bpy.data.objects.new('Cube.118', me_cube_119)
ob_cube_117 = bpy.data.objects.new('Cube.117', me_cube_118)
ob_cube_116 = bpy.data.objects.new('Cube.116', me_cube_117)
ob_cube_115 = bpy.data.objects.new('Cube.115', me_cube_116)
ob_cube_114 = bpy.data.objects.new('Cube.114', me_cube_115)
ob_cube_100 = bpy.data.objects.new('Cube.100', me_cube_101)
ob_cube_099 = bpy.data.objects.new('Cube.099', me_cube_100)
ob_cube_098 = bpy.data.objects.new('Cube.098', me_cube_099)
ob_cube_096 = bpy.data.objects.new('Cube.096', me_cube_097)
ob_cube_090 = bpy.data.objects.new('Cube.090', me_cube_091)
ob_camera = bpy.data.objects.new('Camera', cam_camera)

# ---- transforms, parenting, visibility, modifiers, constraints
ob_plane_003.location = (-38.11, -8.679, -4.339)
ob_plane_003.rotation_euler = (3.093, -0.9885, -4.023)
ob_plane_003.scale = (0.8091, 0.8091, 0.8091)
ob_plane_003.lineart.crease_threshold = 0.0
ob_banane.location = (-33.91, 6.979, -3.466)
ob_banane.rotation_euler = (2.751, -1.193, -1.886)
ob_banane.scale = (0.1298, 0.1298, 0.1298)
ob_banane.empty_image_offset = (0.0, 0.0)
ob_banane.show_instancer_for_render = False
ob_banane.instance_type = 'COLLECTION'
ob_banane.lineart.crease_threshold = 0.0
ob_cube_050.location = (-26.81, -2.385, -6.649)
ob_cube_050.rotation_euler = (0.0, -0.0, -3.164)
ob_cube_050.scale = (0.2, 0.2, 0.2)
ob_cube_050.lineart.crease_threshold = 0.0
ob_plane_002.location = (-23.08, -5.963, -3.132)
ob_plane_002.rotation_euler = (3.093, -0.9885, -3.961)
ob_plane_002.scale = (0.8091, 0.8091, 0.8091)
ob_plane_002.lineart.crease_threshold = 0.0
ob_plane_001.location = (-19.76, 11.81, -5.126)
ob_plane_001.rotation_euler = (1.781, -0.1561, 5.263)
ob_plane_001.scale = (1.631, 1.631, 1.631)
ob_plane_001.lineart.crease_threshold = 0.0
ob_plane.location = (-8.988, -2.541, -2.381)
ob_plane.rotation_euler = (-0.6011, 0.1669, -1.874)
ob_plane.scale = (2.663, 2.663, 2.663)
ob_plane.lineart.crease_threshold = 0.0
ob_cube_237.location = (-26.81, -2.384, -7.08)
ob_cube_237.rotation_euler = (0.0, -0.0, -3.164)
ob_cube_237.scale = (0.2, 0.2, 0.2)
ob_cube_237.lineart.crease_threshold = 0.0
ob_cube_236.location = (-26.73, -2.809, -7.068)
ob_cube_236.rotation_euler = (0.0, -0.0, -3.164)
ob_cube_236.scale = (0.2, 0.2, 0.2)
ob_cube_236.lineart.crease_threshold = 0.0
ob_cube_235.location = (-30.35, 20.0, -5.332)
ob_cube_235.rotation_euler = (0.0, -0.0, -3.164)
ob_cube_235.scale = (0.2, 0.2, 0.2)
ob_cube_235.lineart.crease_threshold = 0.0
ob_cube_233.location = (-29.77, 10.19, 0.1162)
ob_cube_233.rotation_euler = (0.0, -0.0, -3.164)
ob_cube_233.scale = (0.2, 0.2, 0.2)
ob_cube_233.lineart.crease_threshold = 0.0
ob_cube_232.location = (-27.79, 11.01, -2.413)
ob_cube_232.rotation_euler = (0.0, -0.0, -4.721)
ob_cube_232.scale = (0.2, 0.2, 0.2)
ob_cube_232.lineart.crease_threshold = 0.0
ob_cube_231.location = (-31.14, 11.76, -0.3798)
ob_cube_231.rotation_euler = (0.0, -0.0, -3.284)
ob_cube_231.scale = (0.2, 0.2, 0.2)
ob_cube_231.lineart.crease_threshold = 0.0
ob_cube_230.location = (-26.85, 12.05, -1.46)
ob_cube_230.rotation_euler = (0.0, -0.0, -3.269)
ob_cube_230.scale = (0.2, 0.2, 0.2)
ob_cube_230.lineart.crease_threshold = 0.0
ob_cube_225.location = (-22.44, 5.89, 1.666)
ob_cube_225.rotation_euler = (0.0, -0.0, -3.164)
ob_cube_225.scale = (0.2, 0.2, 0.2)
ob_cube_225.lineart.crease_threshold = 0.0
ob_cube_210.location = (-22.82, 1.408, -4.744)
ob_cube_210.rotation_euler = (0.0, -0.0, -0.1487)
ob_cube_210.scale = (0.2, 0.2, 0.2)
ob_cube_210.lineart.crease_threshold = 0.0
ob_cube_206.location = (-19.53, 7.72, -3.548)
ob_cube_206.rotation_euler = (0.0, 0.0, -1.712)
ob_cube_206.scale = (0.2, 0.2, 0.2)
ob_cube_206.lineart.crease_threshold = 0.0
ob_cube_190.location = (-20.95, -3.746, -3.698)
ob_cube_190.rotation_euler = (0.0, -0.0, -3.269)
ob_cube_190.scale = (0.2, 0.2, 0.2)
ob_cube_190.lineart.crease_threshold = 0.0
ob_cube_189.location = (-25.23, -4.038, -2.617)
ob_cube_189.rotation_euler = (0.0, -0.0, -3.284)
ob_cube_189.scale = (0.2, 0.2, 0.2)
ob_cube_189.lineart.crease_threshold = 0.0
ob_cube_188.location = (-25.2, 4.209, -3.012)
ob_cube_188.rotation_euler = (0.0, -0.0, -4.721)
ob_cube_188.scale = (0.2, 0.2, 0.2)
ob_cube_188.lineart.crease_threshold = 0.0
ob_cube_187.location = (-22.87, 1.181, -0.8075)
ob_cube_187.rotation_euler = (0.0, -0.0, -4.721)
ob_cube_187.scale = (0.2, 0.2, 0.2)
ob_cube_187.lineart.crease_threshold = 0.0
ob_cube_186.location = (-24.45, 2.058, -0.3809)
ob_cube_186.rotation_euler = (0.0, -0.0, -4.721)
ob_cube_186.scale = (0.2, 0.2, 0.2)
ob_cube_186.lineart.crease_threshold = 0.0
ob_cube_185.location = (-22.23, 4.05, -1.562)
ob_cube_185.rotation_euler = (0.0, -0.0, -4.721)
ob_cube_185.scale = (0.2, 0.2, 0.2)
ob_cube_185.lineart.crease_threshold = 0.0
ob_cube_183.location = (-21.88, -4.79, -4.651)
ob_cube_183.rotation_euler = (0.0, -0.0, -4.721)
ob_cube_183.scale = (0.2, 0.2, 0.2)
ob_cube_183.lineart.crease_threshold = 0.0
ob_cube_182.location = (-30.67, -10.59, -1.418)
ob_cube_182.rotation_euler = (0.0, -0.0, -3.235)
ob_cube_182.scale = (0.2, 0.2, 0.2)
ob_cube_182.lineart.crease_threshold = 0.0
ob_cube_181.location = (-32.03, -7.618, -2.913)
ob_cube_181.rotation_euler = (0.0, -0.0, -4.721)
ob_cube_181.scale = (0.2, 0.2, 0.2)
ob_cube_181.lineart.crease_threshold = 0.0
ob_cube_180.location = (-33.24, -6.006, -2.769)
ob_cube_180.rotation_euler = (0.0, -0.0, -4.721)
ob_cube_180.scale = (0.2, 0.2, 0.2)
ob_cube_180.lineart.crease_threshold = 0.0
ob_cube_179.location = (-27.8, -2.479, -2.937)
ob_cube_179.rotation_euler = (0.0, -0.0, -4.721)
ob_cube_179.scale = (0.2, 0.2, 0.2)
ob_cube_179.lineart.crease_threshold = 0.0
ob_cube_178.location = (-29.38, -1.603, -4.432)
ob_cube_178.rotation_euler = (0.0, -0.0, -4.721)
ob_cube_178.scale = (0.2, 0.2, 0.2)
ob_cube_178.lineart.crease_threshold = 0.0
ob_cube_177.location = (-27.27, -0.4318, -2.418)
ob_cube_177.rotation_euler = (0.0, -0.0, -4.721)
ob_cube_177.scale = (0.2, 0.2, 0.2)
ob_cube_177.lineart.crease_threshold = 0.0
ob_cube_176.location = (-26.87, 3.759, 1.617)
ob_cube_176.rotation_euler = (0.0, -0.0, -3.164)
ob_cube_176.scale = (0.2, 0.2, 0.2)
ob_cube_176.lineart.crease_threshold = 0.0
ob_cube_175.location = (-27.62, -0.946, 2.495)
ob_cube_175.rotation_euler = (0.0, -0.0, -3.164)
ob_cube_175.scale = (0.2, 0.2, 0.2)
ob_cube_175.lineart.crease_threshold = 0.0
ob_cube_174.location = (-27.62, -1.411, 2.947)
ob_cube_174.rotation_euler = (0.0, -0.0, -3.164)
ob_cube_174.scale = (0.2, 0.2, 0.2)
ob_cube_174.lineart.crease_threshold = 0.0
ob_cube_173.location = (-23.87, -5.611, -2.121)
ob_cube_173.rotation_euler = (0.0, -0.0, -3.164)
ob_cube_173.scale = (0.2, 0.2, 0.2)
ob_cube_173.lineart.crease_threshold = 0.0
ob_cube_172.location = (-29.7, -2.028, 2.124)
ob_cube_172.rotation_euler = (0.0, -0.0, -3.164)
ob_cube_172.scale = (0.2, 0.2, 0.2)
ob_cube_172.lineart.crease_threshold = 0.0
ob_cube_171.location = (-28.52, -2.516, 3.392)
ob_cube_171.rotation_euler = (0.0, -0.0, -3.164)
ob_cube_171.scale = (0.2, 0.2, 0.2)
ob_cube_171.lineart.crease_threshold = 0.0
ob_cube_169.location = (-65.15, -3.311, 1.397)
ob_cube_169.rotation_euler = (0.0, 0.0, -1.678)
ob_cube_169.scale = (0.2, 0.2, 0.2)
ob_cube_169.lineart.crease_threshold = 0.0
ob_cube_164.location = (-17.9, 3.103, 3.204)
ob_cube_164.rotation_euler = (0.0, 0.0, -1.635)
ob_cube_164.scale = (0.2, 0.2, 0.2)
ob_cube_164.lineart.crease_threshold = 0.0
ob_cube_161.location = (-66.64, 0.103, 1.627)
ob_cube_161.rotation_euler = (0.0, 0.0, -1.727)
ob_cube_161.scale = (0.2, 0.2, 0.2)
ob_cube_161.lineart.crease_threshold = 0.0
ob_cube_160.location = (-46.55, 1.323, 1.351)
ob_cube_160.rotation_euler = (0.0, 0.0, -1.635)
ob_cube_160.scale = (0.2, 0.2, 0.2)
ob_cube_160.lineart.crease_threshold = 0.0
ob_cube_154.location = (-53.07, -2.085, 1.777)
ob_cube_154.rotation_euler = (0.0, 0.0, -1.678)
ob_cube_154.scale = (0.2, 0.2, 0.2)
ob_cube_154.lineart.crease_threshold = 0.0
ob_cube_152.location = (-45.95, -0.2633, 2.105)
ob_cube_152.rotation_euler = (0.0, -0.0, -3.164)
ob_cube_152.scale = (0.2, 0.2, 0.2)
ob_cube_152.lineart.crease_threshold = 0.0
ob_cube_149.location = (-10.11, 0.911, 0.6357)
ob_cube_149.rotation_euler = (0.0, -0.0, -3.164)
ob_cube_149.scale = (0.2, 0.2, 0.2)
ob_cube_149.lineart.crease_threshold = 0.0
ob_cube_148.location = (-72.53, -0.3022, 0.6101)
ob_cube_148.rotation_euler = (0.0, -0.0, -3.164)
ob_cube_148.scale = (0.2, 0.2, 0.2)
ob_cube_148.lineart.crease_threshold = 0.0
ob_cube_147.location = (-26.87, 3.303, 1.622)
ob_cube_147.rotation_euler = (0.0, -0.0, -3.164)
ob_cube_147.scale = (0.2, 0.2, 0.2)
ob_cube_147.lineart.crease_threshold = 0.0
ob_cube_144.location = (-27.85, 0.8898, 0.2582)
ob_cube_144.rotation_euler = (0.0, -0.0, -3.164)
ob_cube_144.scale = (0.2, 0.2, 0.2)
ob_cube_144.lineart.crease_threshold = 0.0
ob_cube_143.location = (-77.06, -0.5944, 0.8682)
ob_cube_143.rotation_euler = (0.0, -0.0, -3.164)
ob_cube_143.scale = (0.2, 0.2, 0.2)
ob_cube_143.lineart.crease_threshold = 0.0
ob_cube_126.location = (-24.45, 4.2, -7.57)
ob_cube_126.rotation_euler = (0.0, -0.0, -3.164)
ob_cube_126.scale = (0.2, 0.2, 0.2)
ob_cube_126.lineart.crease_threshold = 0.0
ob_cube_125.location = (-24.45, 3.952, -6.49)
ob_cube_125.rotation_euler = (0.0, -0.0, -3.164)
ob_cube_125.scale = (0.2, 0.2, 0.2)
ob_cube_125.lineart.crease_threshold = 0.0
ob_cube_124.location = (-22.41, 5.949, -7.01)
ob_cube_124.rotation_euler = (0.0, -0.0, -3.164)
ob_cube_124.scale = (0.2, 0.2, 0.2)
ob_cube_124.lineart.crease_threshold = 0.0
ob_cube_123.location = (-21.39, 8.803, -4.285)
ob_cube_123.rotation_euler = (0.0, -0.0, -3.164)
ob_cube_123.scale = (0.2, 0.2, 0.2)
ob_cube_123.lineart.crease_threshold = 0.0
ob_cube_122.location = (-21.39, 6.492, -5.365)
ob_cube_122.rotation_euler = (0.0, -0.0, -3.164)
ob_cube_122.scale = (0.2, 0.2, 0.2)
ob_cube_122.lineart.crease_threshold = 0.0
ob_cube_121.location = (-21.43, 7.158, -5.646)
ob_cube_121.rotation_euler = (0.0, -0.0, -3.164)
ob_cube_121.scale = (0.2, 0.2, 0.2)
ob_cube_121.lineart.crease_threshold = 0.0
ob_cube_118.location = (-5.895, 1.046, -2.15)
ob_cube_118.rotation_euler = (0.0, -0.0, -3.164)
ob_cube_118.scale = (0.2, 0.2, 0.2)
ob_cube_118.lineart.crease_threshold = 0.0
ob_cube_117.location = (-4.716, 0.5583, -0.8827)
ob_cube_117.rotation_euler = (0.0, -0.0, -3.164)
ob_cube_117.scale = (0.2, 0.2, 0.2)
ob_cube_117.lineart.crease_threshold = 0.0
ob_cube_116.location = (-3.818, 2.128, -1.309)
ob_cube_116.rotation_euler = (0.0, -0.0, -3.164)
ob_cube_116.scale = (0.2, 0.2, 0.2)
ob_cube_116.lineart.crease_threshold = 0.0
ob_cube_115.location = (-6.877, -0.1635, -3.514)
ob_cube_115.rotation_euler = (0.0, -0.0, -3.164)
ob_cube_115.scale = (0.2, 0.2, 0.2)
ob_cube_115.lineart.crease_threshold = 0.0
ob_cube_114.location = (-7.775, -1.733, -3.087)
ob_cube_114.rotation_euler = (0.0, -0.0, -3.164)
ob_cube_114.scale = (0.2, 0.2, 0.2)
ob_cube_114.lineart.crease_threshold = 0.0
ob_cube_100.location = (-8.718, 5.864, 0.1988)
ob_cube_100.rotation_euler = (0.0, -0.0, -3.164)
ob_cube_100.scale = (0.2, 0.2, 0.2)
ob_cube_100.lineart.crease_threshold = 0.0
ob_cube_099.location = (-8.706, 6.404, 0.653)
ob_cube_099.rotation_euler = (0.0, -0.0, -3.164)
ob_cube_099.scale = (0.2, 0.2, 0.2)
ob_cube_099.lineart.crease_threshold = 0.0
ob_cube_098.location = (-8.688, 7.211, 0.653)
ob_cube_098.rotation_euler = (0.0, -0.0, -3.164)
ob_cube_098.scale = (0.2, 0.2, 0.2)
ob_cube_098.lineart.crease_threshold = 0.0
ob_cube_096.location = (-7.188, 5.317, 0.9838)
ob_cube_096.rotation_euler = (0.0, 0.0, -1.678)
ob_cube_096.scale = (0.2, 0.2, 0.2)
ob_cube_096.lineart.crease_threshold = 0.0
ob_cube_090.location = (-8.757, 1.927, 0.8153)
ob_cube_090.rotation_euler = (0.0, 0.0, -1.678)
ob_cube_090.scale = (0.2, 0.2, 0.2)
ob_cube_090.lineart.crease_threshold = 0.0
ob_camera.location = (-11.46, -0.7462, -5.991)
ob_camera.rotation_euler = (1.499, -0.000113, 1.402)
ob_camera.lock_rotations_4d = False
ob_camera.empty_display_type = 'ARROWS'
ob_camera.color = (0.0, 0.0, 0.0, 0.0)
ob_camera.display_type = 'WIRE'
ob_camera.lineart.crease_threshold = 0.0
ob_banane.instance_collection = col_banane

# ---- collection membership
col_collection_1.objects.link(ob_plane_003)
col_collection_1.objects.link(ob_banane)
col_collection_1.objects.link(ob_cube_050)
col_collection_1.objects.link(ob_plane_002)
col_collection_1.objects.link(ob_plane_001)
col_collection_1.objects.link(ob_plane)
col_collection_1.objects.link(ob_cube_237)
col_collection_1.objects.link(ob_cube_236)
col_collection_1.objects.link(ob_cube_235)
col_collection_1.objects.link(ob_cube_233)
col_collection_1.objects.link(ob_cube_232)
col_collection_1.objects.link(ob_cube_231)
col_collection_1.objects.link(ob_cube_230)
col_collection_1.objects.link(ob_cube_225)
col_collection_1.objects.link(ob_cube_210)
col_collection_1.objects.link(ob_cube_206)
col_collection_1.objects.link(ob_cube_190)
col_collection_1.objects.link(ob_cube_189)
col_collection_1.objects.link(ob_cube_188)
col_collection_1.objects.link(ob_cube_187)
col_collection_1.objects.link(ob_cube_186)
col_collection_1.objects.link(ob_cube_185)
col_collection_1.objects.link(ob_cube_183)
col_collection_1.objects.link(ob_cube_182)
col_collection_1.objects.link(ob_cube_181)
col_collection_1.objects.link(ob_cube_180)
col_collection_1.objects.link(ob_cube_179)
col_collection_1.objects.link(ob_cube_178)
col_collection_1.objects.link(ob_cube_177)
col_collection_1.objects.link(ob_cube_176)
col_collection_1.objects.link(ob_cube_175)
col_collection_1.objects.link(ob_cube_174)
col_collection_1.objects.link(ob_cube_173)
col_collection_1.objects.link(ob_cube_172)
col_collection_1.objects.link(ob_cube_171)
col_collection_1.objects.link(ob_cube_169)
col_collection_1.objects.link(ob_cube_164)
col_collection_1.objects.link(ob_cube_161)
col_collection_1.objects.link(ob_cube_160)
col_collection_1.objects.link(ob_cube_154)
col_collection_1.objects.link(ob_cube_152)
col_collection_1.objects.link(ob_cube_149)
col_collection_1.objects.link(ob_cube_148)
col_collection_1.objects.link(ob_cube_147)
col_collection_1.objects.link(ob_cube_144)
col_collection_1.objects.link(ob_cube_143)
col_collection_1.objects.link(ob_cube_126)
col_collection_1.objects.link(ob_cube_125)
col_collection_1.objects.link(ob_cube_124)
col_collection_1.objects.link(ob_cube_123)
col_collection_1.objects.link(ob_cube_122)
col_collection_1.objects.link(ob_cube_121)
col_collection_1.objects.link(ob_cube_118)
col_collection_1.objects.link(ob_cube_117)
col_collection_1.objects.link(ob_cube_116)
col_collection_1.objects.link(ob_cube_115)
col_collection_1.objects.link(ob_cube_114)
col_collection_1.objects.link(ob_cube_100)
col_collection_1.objects.link(ob_cube_099)
col_collection_1.objects.link(ob_cube_098)
col_collection_1.objects.link(ob_cube_096)
col_collection_1.objects.link(ob_cube_090)
col_collection_1.objects.link(ob_camera)

# ---- scene / render settings (as saved in the file)
scene.camera = ob_camera
scene.frame_start = 0; scene.frame_end = 60; scene.frame_set(18)
scene.render.engine = 'CYCLES'
scene.render.image_settings.compression = 0
scene.render.fps = 30
scene.render.dither_intensity = 0.0
scene.render.use_border = True
scene.cycles.use_denoising = False
scene.cycles.samples = 400
scene.cycles.sampling_pattern = 'TABULATED_SOBOL'
scene.cycles.light_sampling_threshold = 0.0
scene.cycles.use_adaptive_sampling = False
scene.cycles.use_light_tree = False
scene.cycles.blur_glossy = 0.0
scene.cycles.pixel_filter_type = 'GAUSSIAN'
scene.cycles.sample_clamp_indirect = 0.0
scene.view_settings.view_transform = 'Standard'
bpy.context.view_layer.update()
